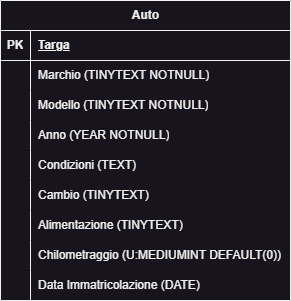

The diagram above was exported from draw.io. Its source (the exported page's mxGraphModel, read from the mxfile embedded in the PNG):
<mxGraphModel dx="411" dy="396" grid="1" gridSize="10" guides="1" tooltips="1" connect="1" arrows="1" fold="1" page="1" pageScale="1" pageWidth="827" pageHeight="1169" math="0" shadow="0">
  <root>
    <mxCell id="0" />
    <mxCell id="1" parent="0" />
    <mxCell id="mBKAb6xX7t2o3VUUjs5V-1" value="Auto" style="shape=table;startSize=30;container=1;collapsible=1;childLayout=tableLayout;fixedRows=1;rowLines=0;fontStyle=1;align=center;resizeLast=1;html=1;" vertex="1" parent="1">
      <mxGeometry x="310" y="270" width="290" height="300" as="geometry" />
    </mxCell>
    <mxCell id="mBKAb6xX7t2o3VUUjs5V-2" value="" style="shape=tableRow;horizontal=0;startSize=0;swimlaneHead=0;swimlaneBody=0;fillColor=none;collapsible=0;dropTarget=0;points=[[0,0.5],[1,0.5]];portConstraint=eastwest;top=0;left=0;right=0;bottom=1;" vertex="1" parent="mBKAb6xX7t2o3VUUjs5V-1">
      <mxGeometry y="30" width="290" height="30" as="geometry" />
    </mxCell>
    <mxCell id="mBKAb6xX7t2o3VUUjs5V-3" value="PK" style="shape=partialRectangle;connectable=0;fillColor=none;top=0;left=0;bottom=0;right=0;fontStyle=1;overflow=hidden;whiteSpace=wrap;html=1;" vertex="1" parent="mBKAb6xX7t2o3VUUjs5V-2">
      <mxGeometry width="30" height="30" as="geometry">
        <mxRectangle width="30" height="30" as="alternateBounds" />
      </mxGeometry>
    </mxCell>
    <mxCell id="mBKAb6xX7t2o3VUUjs5V-4" value="Targa" style="shape=partialRectangle;connectable=0;fillColor=none;top=0;left=0;bottom=0;right=0;align=left;spacingLeft=6;fontStyle=5;overflow=hidden;whiteSpace=wrap;html=1;" vertex="1" parent="mBKAb6xX7t2o3VUUjs5V-2">
      <mxGeometry x="30" width="260" height="30" as="geometry">
        <mxRectangle width="260" height="30" as="alternateBounds" />
      </mxGeometry>
    </mxCell>
    <mxCell id="mBKAb6xX7t2o3VUUjs5V-5" value="" style="shape=tableRow;horizontal=0;startSize=0;swimlaneHead=0;swimlaneBody=0;fillColor=none;collapsible=0;dropTarget=0;points=[[0,0.5],[1,0.5]];portConstraint=eastwest;top=0;left=0;right=0;bottom=0;" vertex="1" parent="mBKAb6xX7t2o3VUUjs5V-1">
      <mxGeometry y="60" width="290" height="30" as="geometry" />
    </mxCell>
    <mxCell id="mBKAb6xX7t2o3VUUjs5V-6" value="" style="shape=partialRectangle;connectable=0;fillColor=none;top=0;left=0;bottom=0;right=0;editable=1;overflow=hidden;whiteSpace=wrap;html=1;" vertex="1" parent="mBKAb6xX7t2o3VUUjs5V-5">
      <mxGeometry width="30" height="30" as="geometry">
        <mxRectangle width="30" height="30" as="alternateBounds" />
      </mxGeometry>
    </mxCell>
    <mxCell id="mBKAb6xX7t2o3VUUjs5V-7" value="Marchio (TINYTEXT NOTNULL)" style="shape=partialRectangle;connectable=0;fillColor=none;top=0;left=0;bottom=0;right=0;align=left;spacingLeft=6;overflow=hidden;whiteSpace=wrap;html=1;" vertex="1" parent="mBKAb6xX7t2o3VUUjs5V-5">
      <mxGeometry x="30" width="260" height="30" as="geometry">
        <mxRectangle width="260" height="30" as="alternateBounds" />
      </mxGeometry>
    </mxCell>
    <mxCell id="mBKAb6xX7t2o3VUUjs5V-8" value="" style="shape=tableRow;horizontal=0;startSize=0;swimlaneHead=0;swimlaneBody=0;fillColor=none;collapsible=0;dropTarget=0;points=[[0,0.5],[1,0.5]];portConstraint=eastwest;top=0;left=0;right=0;bottom=0;" vertex="1" parent="mBKAb6xX7t2o3VUUjs5V-1">
      <mxGeometry y="90" width="290" height="30" as="geometry" />
    </mxCell>
    <mxCell id="mBKAb6xX7t2o3VUUjs5V-9" value="" style="shape=partialRectangle;connectable=0;fillColor=none;top=0;left=0;bottom=0;right=0;editable=1;overflow=hidden;whiteSpace=wrap;html=1;" vertex="1" parent="mBKAb6xX7t2o3VUUjs5V-8">
      <mxGeometry width="30" height="30" as="geometry">
        <mxRectangle width="30" height="30" as="alternateBounds" />
      </mxGeometry>
    </mxCell>
    <mxCell id="mBKAb6xX7t2o3VUUjs5V-10" value="Modello (TINYTEXT NOTNULL)" style="shape=partialRectangle;connectable=0;fillColor=none;top=0;left=0;bottom=0;right=0;align=left;spacingLeft=6;overflow=hidden;whiteSpace=wrap;html=1;" vertex="1" parent="mBKAb6xX7t2o3VUUjs5V-8">
      <mxGeometry x="30" width="260" height="30" as="geometry">
        <mxRectangle width="260" height="30" as="alternateBounds" />
      </mxGeometry>
    </mxCell>
    <mxCell id="mBKAb6xX7t2o3VUUjs5V-11" value="" style="shape=tableRow;horizontal=0;startSize=0;swimlaneHead=0;swimlaneBody=0;fillColor=none;collapsible=0;dropTarget=0;points=[[0,0.5],[1,0.5]];portConstraint=eastwest;top=0;left=0;right=0;bottom=0;" vertex="1" parent="mBKAb6xX7t2o3VUUjs5V-1">
      <mxGeometry y="120" width="290" height="30" as="geometry" />
    </mxCell>
    <mxCell id="mBKAb6xX7t2o3VUUjs5V-12" value="" style="shape=partialRectangle;connectable=0;fillColor=none;top=0;left=0;bottom=0;right=0;editable=1;overflow=hidden;whiteSpace=wrap;html=1;" vertex="1" parent="mBKAb6xX7t2o3VUUjs5V-11">
      <mxGeometry width="30" height="30" as="geometry">
        <mxRectangle width="30" height="30" as="alternateBounds" />
      </mxGeometry>
    </mxCell>
    <mxCell id="mBKAb6xX7t2o3VUUjs5V-13" value="Anno (YEAR NOTNULL)" style="shape=partialRectangle;connectable=0;fillColor=none;top=0;left=0;bottom=0;right=0;align=left;spacingLeft=6;overflow=hidden;whiteSpace=wrap;html=1;" vertex="1" parent="mBKAb6xX7t2o3VUUjs5V-11">
      <mxGeometry x="30" width="260" height="30" as="geometry">
        <mxRectangle width="260" height="30" as="alternateBounds" />
      </mxGeometry>
    </mxCell>
    <mxCell id="mBKAb6xX7t2o3VUUjs5V-15" value="" style="shape=tableRow;horizontal=0;startSize=0;swimlaneHead=0;swimlaneBody=0;fillColor=none;collapsible=0;dropTarget=0;points=[[0,0.5],[1,0.5]];portConstraint=eastwest;top=0;left=0;right=0;bottom=0;" vertex="1" parent="mBKAb6xX7t2o3VUUjs5V-1">
      <mxGeometry y="150" width="290" height="30" as="geometry" />
    </mxCell>
    <mxCell id="mBKAb6xX7t2o3VUUjs5V-16" value="" style="shape=partialRectangle;connectable=0;fillColor=none;top=0;left=0;bottom=0;right=0;editable=1;overflow=hidden;whiteSpace=wrap;html=1;" vertex="1" parent="mBKAb6xX7t2o3VUUjs5V-15">
      <mxGeometry width="30" height="30" as="geometry">
        <mxRectangle width="30" height="30" as="alternateBounds" />
      </mxGeometry>
    </mxCell>
    <mxCell id="mBKAb6xX7t2o3VUUjs5V-17" value="Condizioni (TEXT)" style="shape=partialRectangle;connectable=0;fillColor=none;top=0;left=0;bottom=0;right=0;align=left;spacingLeft=6;overflow=hidden;whiteSpace=wrap;html=1;" vertex="1" parent="mBKAb6xX7t2o3VUUjs5V-15">
      <mxGeometry x="30" width="260" height="30" as="geometry">
        <mxRectangle width="260" height="30" as="alternateBounds" />
      </mxGeometry>
    </mxCell>
    <mxCell id="mBKAb6xX7t2o3VUUjs5V-18" value="" style="shape=tableRow;horizontal=0;startSize=0;swimlaneHead=0;swimlaneBody=0;fillColor=none;collapsible=0;dropTarget=0;points=[[0,0.5],[1,0.5]];portConstraint=eastwest;top=0;left=0;right=0;bottom=0;" vertex="1" parent="mBKAb6xX7t2o3VUUjs5V-1">
      <mxGeometry y="180" width="290" height="30" as="geometry" />
    </mxCell>
    <mxCell id="mBKAb6xX7t2o3VUUjs5V-19" value="" style="shape=partialRectangle;connectable=0;fillColor=none;top=0;left=0;bottom=0;right=0;editable=1;overflow=hidden;whiteSpace=wrap;html=1;" vertex="1" parent="mBKAb6xX7t2o3VUUjs5V-18">
      <mxGeometry width="30" height="30" as="geometry">
        <mxRectangle width="30" height="30" as="alternateBounds" />
      </mxGeometry>
    </mxCell>
    <mxCell id="mBKAb6xX7t2o3VUUjs5V-20" value="Cambio (TINYTEXT)" style="shape=partialRectangle;connectable=0;fillColor=none;top=0;left=0;bottom=0;right=0;align=left;spacingLeft=6;overflow=hidden;whiteSpace=wrap;html=1;" vertex="1" parent="mBKAb6xX7t2o3VUUjs5V-18">
      <mxGeometry x="30" width="260" height="30" as="geometry">
        <mxRectangle width="260" height="30" as="alternateBounds" />
      </mxGeometry>
    </mxCell>
    <mxCell id="mBKAb6xX7t2o3VUUjs5V-21" value="" style="shape=tableRow;horizontal=0;startSize=0;swimlaneHead=0;swimlaneBody=0;fillColor=none;collapsible=0;dropTarget=0;points=[[0,0.5],[1,0.5]];portConstraint=eastwest;top=0;left=0;right=0;bottom=0;" vertex="1" parent="mBKAb6xX7t2o3VUUjs5V-1">
      <mxGeometry y="210" width="290" height="30" as="geometry" />
    </mxCell>
    <mxCell id="mBKAb6xX7t2o3VUUjs5V-22" value="" style="shape=partialRectangle;connectable=0;fillColor=none;top=0;left=0;bottom=0;right=0;editable=1;overflow=hidden;whiteSpace=wrap;html=1;" vertex="1" parent="mBKAb6xX7t2o3VUUjs5V-21">
      <mxGeometry width="30" height="30" as="geometry">
        <mxRectangle width="30" height="30" as="alternateBounds" />
      </mxGeometry>
    </mxCell>
    <mxCell id="mBKAb6xX7t2o3VUUjs5V-23" value="Alimentazione (TINYTEXT)" style="shape=partialRectangle;connectable=0;fillColor=none;top=0;left=0;bottom=0;right=0;align=left;spacingLeft=6;overflow=hidden;whiteSpace=wrap;html=1;" vertex="1" parent="mBKAb6xX7t2o3VUUjs5V-21">
      <mxGeometry x="30" width="260" height="30" as="geometry">
        <mxRectangle width="260" height="30" as="alternateBounds" />
      </mxGeometry>
    </mxCell>
    <mxCell id="mBKAb6xX7t2o3VUUjs5V-24" value="" style="shape=tableRow;horizontal=0;startSize=0;swimlaneHead=0;swimlaneBody=0;fillColor=none;collapsible=0;dropTarget=0;points=[[0,0.5],[1,0.5]];portConstraint=eastwest;top=0;left=0;right=0;bottom=0;" vertex="1" parent="mBKAb6xX7t2o3VUUjs5V-1">
      <mxGeometry y="240" width="290" height="30" as="geometry" />
    </mxCell>
    <mxCell id="mBKAb6xX7t2o3VUUjs5V-25" value="" style="shape=partialRectangle;connectable=0;fillColor=none;top=0;left=0;bottom=0;right=0;editable=1;overflow=hidden;whiteSpace=wrap;html=1;" vertex="1" parent="mBKAb6xX7t2o3VUUjs5V-24">
      <mxGeometry width="30" height="30" as="geometry">
        <mxRectangle width="30" height="30" as="alternateBounds" />
      </mxGeometry>
    </mxCell>
    <mxCell id="mBKAb6xX7t2o3VUUjs5V-26" value="Chilometraggio (U:MEDIUMINT DEFAULT(0))" style="shape=partialRectangle;connectable=0;fillColor=none;top=0;left=0;bottom=0;right=0;align=left;spacingLeft=6;overflow=hidden;whiteSpace=wrap;html=1;" vertex="1" parent="mBKAb6xX7t2o3VUUjs5V-24">
      <mxGeometry x="30" width="260" height="30" as="geometry">
        <mxRectangle width="260" height="30" as="alternateBounds" />
      </mxGeometry>
    </mxCell>
    <mxCell id="mBKAb6xX7t2o3VUUjs5V-27" value="" style="shape=tableRow;horizontal=0;startSize=0;swimlaneHead=0;swimlaneBody=0;fillColor=none;collapsible=0;dropTarget=0;points=[[0,0.5],[1,0.5]];portConstraint=eastwest;top=0;left=0;right=0;bottom=0;" vertex="1" parent="mBKAb6xX7t2o3VUUjs5V-1">
      <mxGeometry y="270" width="290" height="30" as="geometry" />
    </mxCell>
    <mxCell id="mBKAb6xX7t2o3VUUjs5V-28" value="" style="shape=partialRectangle;connectable=0;fillColor=none;top=0;left=0;bottom=0;right=0;editable=1;overflow=hidden;whiteSpace=wrap;html=1;" vertex="1" parent="mBKAb6xX7t2o3VUUjs5V-27">
      <mxGeometry width="30" height="30" as="geometry">
        <mxRectangle width="30" height="30" as="alternateBounds" />
      </mxGeometry>
    </mxCell>
    <mxCell id="mBKAb6xX7t2o3VUUjs5V-29" value="Data Immatricolazione (DATE)" style="shape=partialRectangle;connectable=0;fillColor=none;top=0;left=0;bottom=0;right=0;align=left;spacingLeft=6;overflow=hidden;whiteSpace=wrap;html=1;" vertex="1" parent="mBKAb6xX7t2o3VUUjs5V-27">
      <mxGeometry x="30" width="260" height="30" as="geometry">
        <mxRectangle width="260" height="30" as="alternateBounds" />
      </mxGeometry>
    </mxCell>
  </root>
</mxGraphModel>